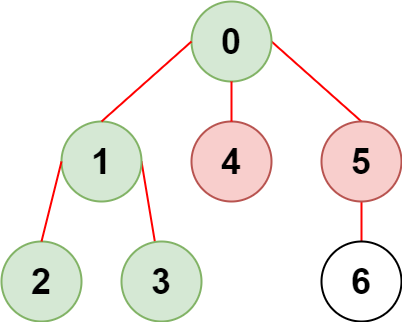

The diagram above was exported from draw.io. Its source (the exported page's mxGraphModel, read from the mxfile embedded in the PNG):
<mxGraphModel dx="886" dy="1841" grid="1" gridSize="10" guides="1" tooltips="1" connect="1" arrows="1" fold="1" page="1" pageScale="1" pageWidth="850" pageHeight="1100" math="0" shadow="0">
  <root>
    <mxCell id="0" />
    <mxCell id="1" parent="0" />
    <mxCell id="upeHm6AFtJkzzeax_5GQ-4" value="" style="edgeStyle=none;shape=connector;rounded=1;orthogonalLoop=1;jettySize=auto;html=1;shadow=0;labelBackgroundColor=default;fontFamily=Helvetica;fontSize=36;fontColor=default;endArrow=none;strokeColor=#FF0000;strokeWidth=2;exitX=1;exitY=0.5;exitDx=0;exitDy=0;" edge="1" parent="1" source="M9GOEuiwONn0rCt6y_De-1" target="upeHm6AFtJkzzeax_5GQ-3">
      <mxGeometry relative="1" as="geometry" />
    </mxCell>
    <mxCell id="M9GOEuiwONn0rCt6y_De-1" value="1" style="ellipse;whiteSpace=wrap;html=1;aspect=fixed;strokeWidth=2;fontSize=36;fontStyle=1;shadow=0;fillColor=#d5e8d4;strokeColor=#82b366;" parent="1" vertex="1">
      <mxGeometry x="240" y="-40" width="80" height="80" as="geometry" />
    </mxCell>
    <mxCell id="upeHm6AFtJkzzeax_5GQ-7" value="" style="edgeStyle=none;shape=connector;rounded=1;orthogonalLoop=1;jettySize=auto;html=1;shadow=0;labelBackgroundColor=default;fontFamily=Helvetica;fontSize=36;fontColor=default;endArrow=none;strokeColor=#FF0000;strokeWidth=2;exitX=1;exitY=0.5;exitDx=0;exitDy=0;entryX=0.5;entryY=0;entryDx=0;entryDy=0;" edge="1" parent="1" source="M9GOEuiwONn0rCt6y_De-2" target="upeHm6AFtJkzzeax_5GQ-6">
      <mxGeometry relative="1" as="geometry" />
    </mxCell>
    <mxCell id="M9GOEuiwONn0rCt6y_De-2" value="0" style="ellipse;whiteSpace=wrap;html=1;aspect=fixed;strokeWidth=2;fontSize=36;fontStyle=1;shadow=0;fillColor=#d5e8d4;strokeColor=#82b366;" parent="1" vertex="1">
      <mxGeometry x="370" y="-160" width="80" height="80" as="geometry" />
    </mxCell>
    <mxCell id="M9GOEuiwONn0rCt6y_De-3" value="" style="endArrow=none;html=1;fontSize=36;strokeWidth=2;shadow=0;entryX=0.5;entryY=0;entryDx=0;entryDy=0;exitX=0;exitY=0.5;exitDx=0;exitDy=0;fontColor=#000000;strokeColor=#FF0000;" parent="1" source="M9GOEuiwONn0rCt6y_De-2" target="M9GOEuiwONn0rCt6y_De-1" edge="1">
      <mxGeometry width="50" height="50" relative="1" as="geometry">
        <mxPoint x="400" y="330" as="sourcePoint" />
        <mxPoint x="450" y="280" as="targetPoint" />
      </mxGeometry>
    </mxCell>
    <mxCell id="M9GOEuiwONn0rCt6y_De-4" value="2" style="ellipse;whiteSpace=wrap;html=1;aspect=fixed;strokeWidth=2;fontSize=36;fontStyle=1;shadow=0;fillColor=#d5e8d4;strokeColor=#82b366;" parent="1" vertex="1">
      <mxGeometry x="180" y="80" width="80" height="80" as="geometry" />
    </mxCell>
    <mxCell id="M9GOEuiwONn0rCt6y_De-5" value="" style="endArrow=none;html=1;fontSize=36;strokeWidth=2;shadow=0;exitX=0.5;exitY=0;exitDx=0;exitDy=0;strokeColor=#FF0000;entryX=0;entryY=0.5;entryDx=0;entryDy=0;" parent="1" source="M9GOEuiwONn0rCt6y_De-4" target="M9GOEuiwONn0rCt6y_De-1" edge="1">
      <mxGeometry width="50" height="50" relative="1" as="geometry">
        <mxPoint x="660" y="321.72" as="sourcePoint" />
        <mxPoint x="170" y="20" as="targetPoint" />
      </mxGeometry>
    </mxCell>
    <mxCell id="M9GOEuiwONn0rCt6y_De-6" value="4" style="ellipse;whiteSpace=wrap;html=1;aspect=fixed;strokeWidth=2;fontSize=36;fontStyle=1;shadow=0;fillColor=#f8cecc;strokeColor=#b85450;" parent="1" vertex="1">
      <mxGeometry x="370" y="-40" width="80" height="80" as="geometry" />
    </mxCell>
    <mxCell id="M9GOEuiwONn0rCt6y_De-7" value="" style="endArrow=none;html=1;fontSize=36;strokeWidth=2;shadow=0;entryX=0.5;entryY=1;entryDx=0;entryDy=0;exitX=0.5;exitY=0;exitDx=0;exitDy=0;strokeColor=#FF0000;" parent="1" source="M9GOEuiwONn0rCt6y_De-6" target="M9GOEuiwONn0rCt6y_De-2" edge="1">
      <mxGeometry width="50" height="50" relative="1" as="geometry">
        <mxPoint x="280" y="451.72" as="sourcePoint" />
        <mxPoint x="251.71572875253787" y="270.00427124746216" as="targetPoint" />
      </mxGeometry>
    </mxCell>
    <mxCell id="upeHm6AFtJkzzeax_5GQ-3" value="3" style="ellipse;whiteSpace=wrap;html=1;aspect=fixed;strokeWidth=2;fontSize=36;fontStyle=1;shadow=0;fillColor=#d5e8d4;strokeColor=#82b366;" vertex="1" parent="1">
      <mxGeometry x="300" y="80" width="80" height="80" as="geometry" />
    </mxCell>
    <mxCell id="upeHm6AFtJkzzeax_5GQ-9" value="" style="edgeStyle=none;shape=connector;rounded=1;orthogonalLoop=1;jettySize=auto;html=1;shadow=0;labelBackgroundColor=default;fontFamily=Helvetica;fontSize=36;fontColor=default;endArrow=none;strokeColor=#FF0000;strokeWidth=2;" edge="1" parent="1" source="upeHm6AFtJkzzeax_5GQ-6" target="upeHm6AFtJkzzeax_5GQ-8">
      <mxGeometry relative="1" as="geometry" />
    </mxCell>
    <mxCell id="upeHm6AFtJkzzeax_5GQ-6" value="5" style="ellipse;whiteSpace=wrap;html=1;aspect=fixed;strokeWidth=2;fontSize=36;fontStyle=1;shadow=0;fillColor=#f8cecc;strokeColor=#b85450;" vertex="1" parent="1">
      <mxGeometry x="500" y="-40" width="80" height="80" as="geometry" />
    </mxCell>
    <mxCell id="upeHm6AFtJkzzeax_5GQ-8" value="6" style="ellipse;whiteSpace=wrap;html=1;aspect=fixed;strokeWidth=2;fontSize=36;fontStyle=1;shadow=0;" vertex="1" parent="1">
      <mxGeometry x="500" y="80" width="80" height="80" as="geometry" />
    </mxCell>
  </root>
</mxGraphModel>